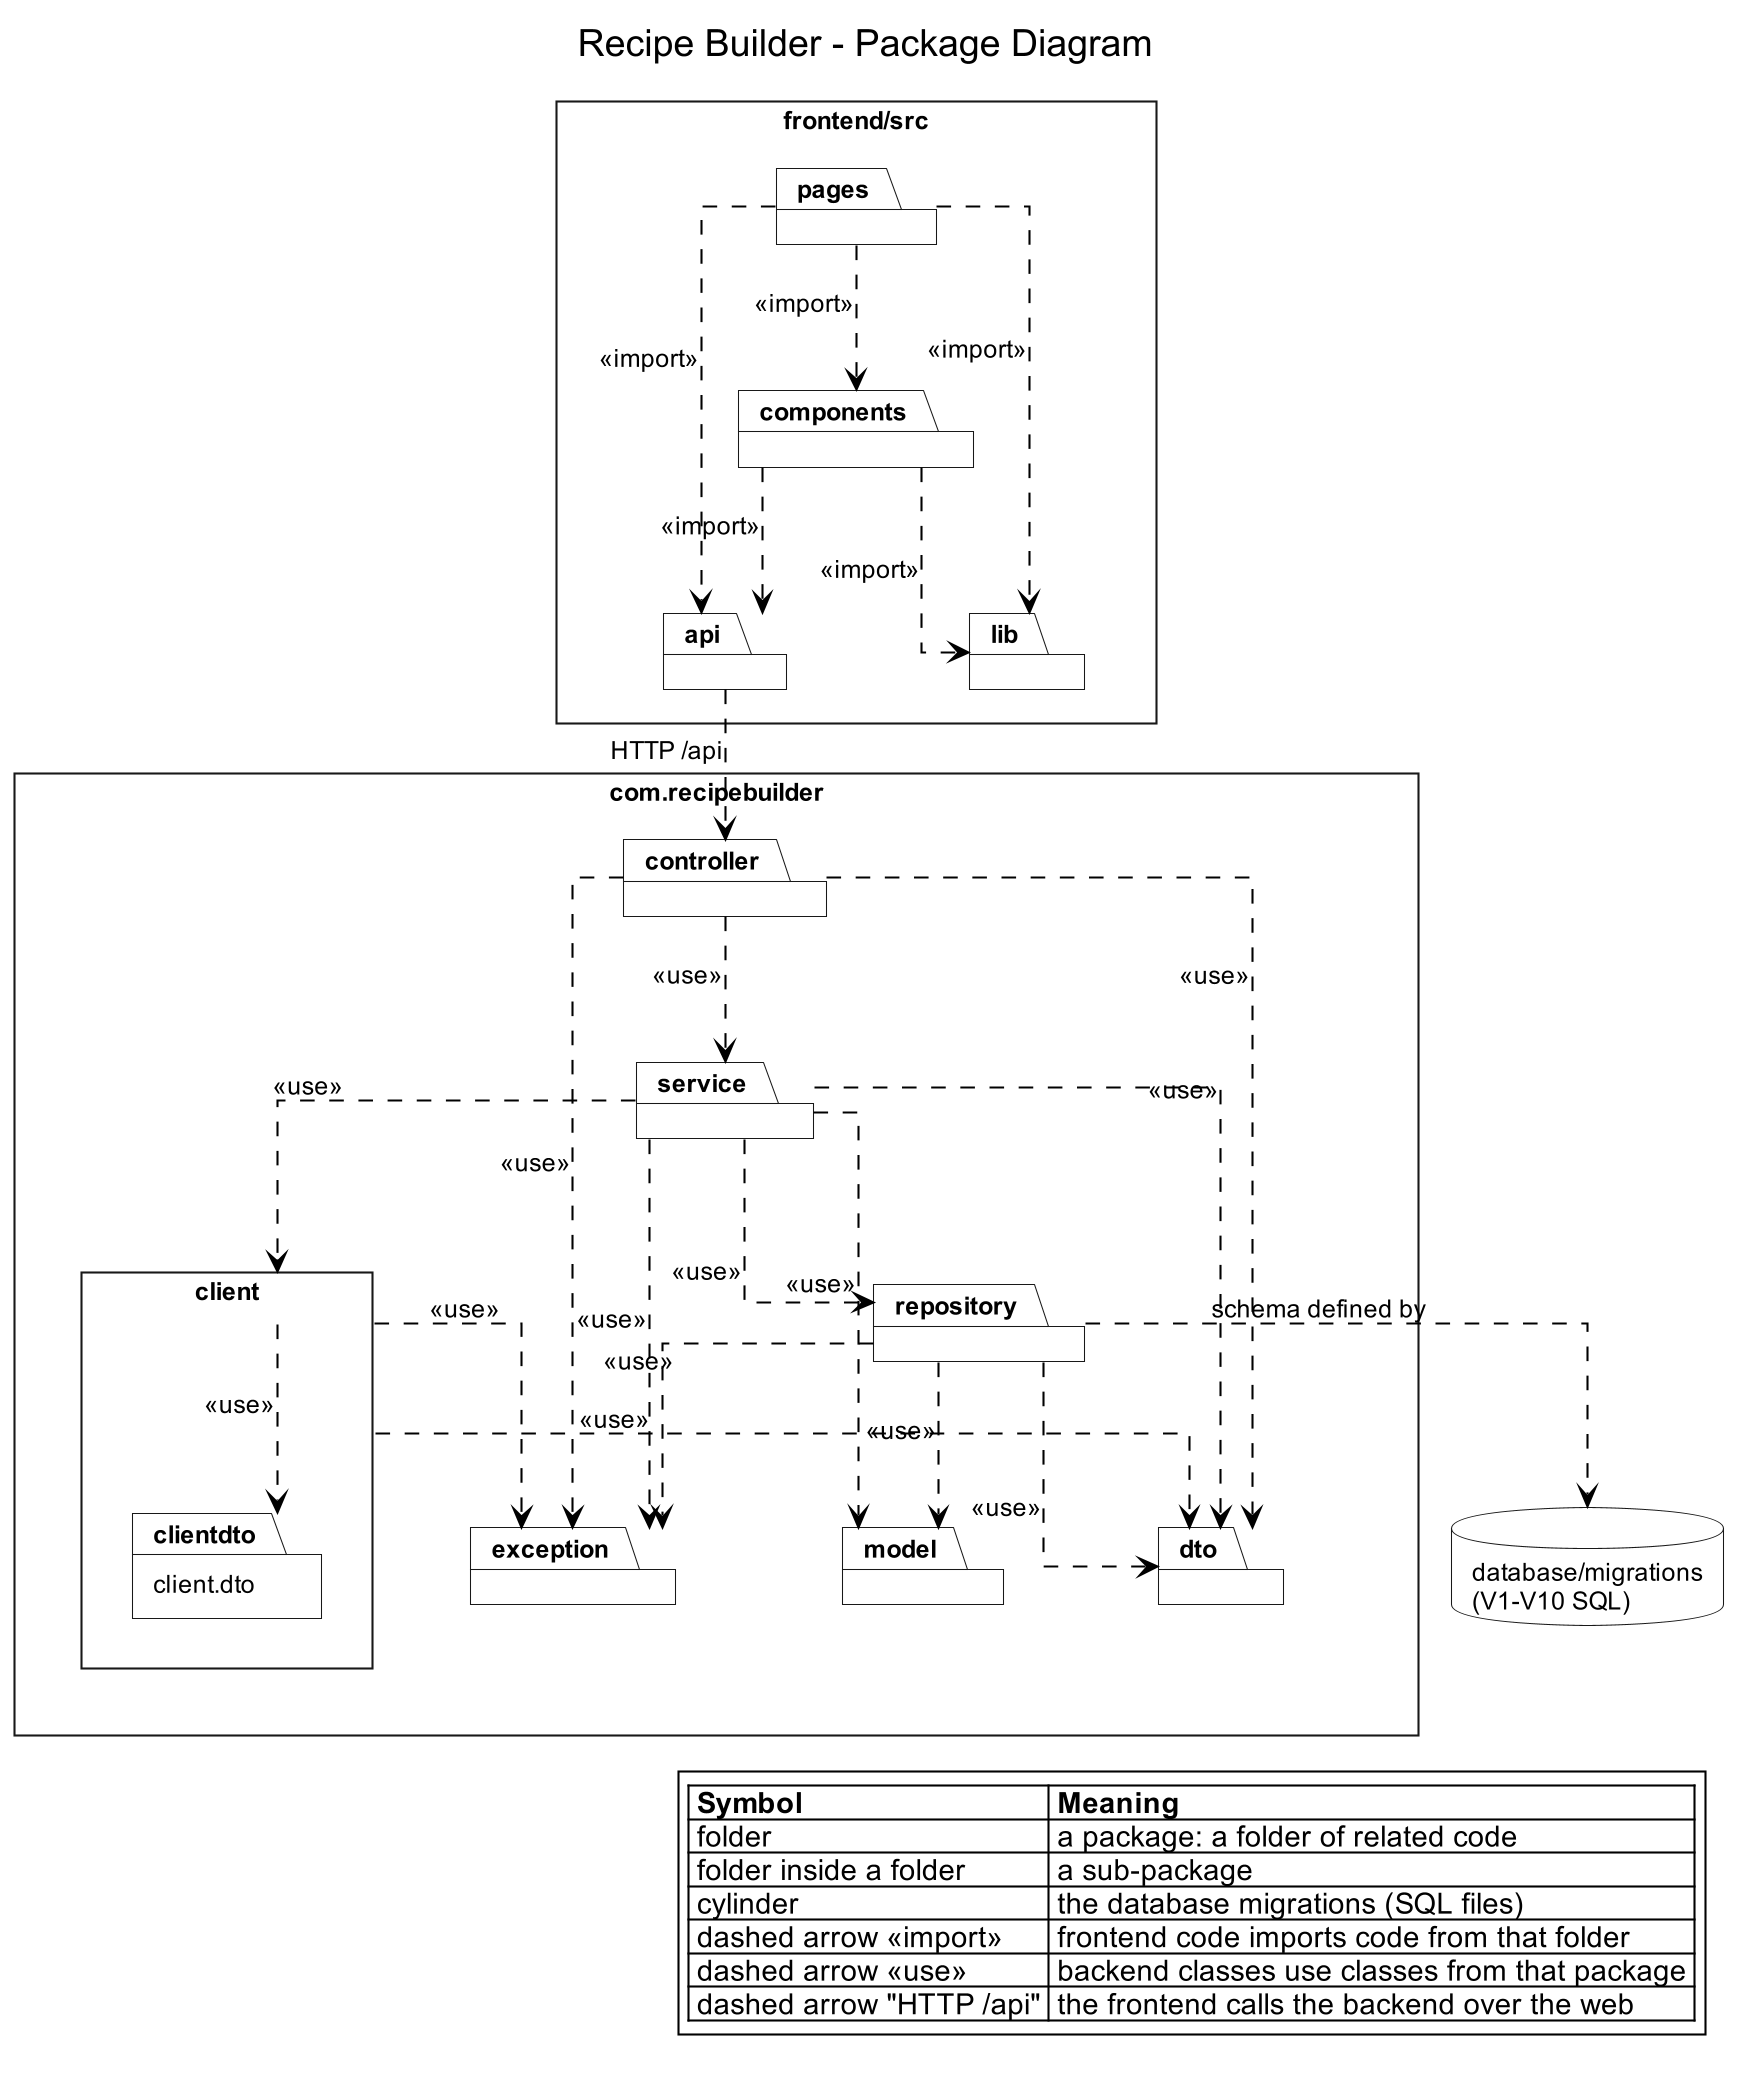

The diagram above was rendered by PlantUML. Its source (embedded in the PNG):
@startuml package
skinparamlocked dpi 200
!include style.iuml
title Recipe Builder - Package Diagram

package "frontend/src" as FE {
  package pages
  package components
  package api
  package lib
}

package "com.recipebuilder" as BE {
  package controller
  package service
  package repository
  package model
  package client {
    package "client.dto" as clientdto
  }
  package dto
  package exception
}

database "database/migrations\n(V1-V10 SQL)" as Migrations

pages ..> components : <<import>>
pages ..> api : <<import>>
pages ..> lib : <<import>>
components ..> api : <<import>>
components ..> lib : <<import>>

api ..> controller : HTTP /api

controller ..> service : <<use>>
controller ..> dto : <<use>>
controller ..> exception : <<use>>
service ..> repository : <<use>>
service ..> client : <<use>>
service ..> dto : <<use>>
service ..> exception : <<use>>
service ..> model : <<use>>
repository ..> model : <<use>>
repository ..> dto : <<use>>
repository ..> exception : <<use>>
client ..> clientdto : <<use>>
client ..> exception : <<use>>
client ..> dto : <<use>>
repository ..> Migrations : schema defined by

legend right
  |= Symbol |= Meaning |
  | folder | a package: a folder of related code |
  | folder inside a folder | a sub-package |
  | cylinder | the database migrations (SQL files) |
  | dashed arrow <<import>> | frontend code imports code from that folder |
  | dashed arrow <<use>> | backend classes use classes from that package |
  | dashed arrow "HTTP /api" | the frontend calls the backend over the web |
endlegend
@enduml